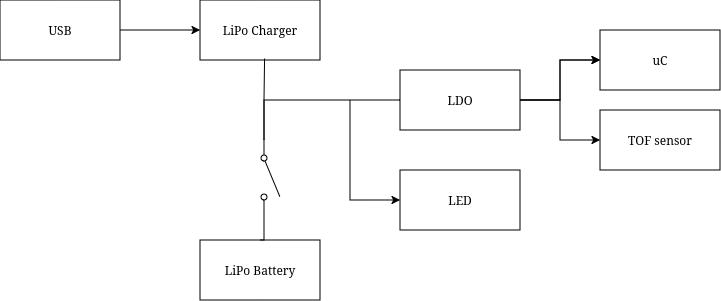

The diagram above was exported from draw.io. Its source (the exported page's mxGraphModel, read from the mxfile embedded in the PNG):
<mxGraphModel dx="254" dy="423" grid="1" gridSize="10" guides="1" tooltips="1" connect="1" arrows="1" fold="1" page="1" pageScale="1" pageWidth="850" pageHeight="1100" math="0" shadow="0">
  <root>
    <mxCell id="0" />
    <mxCell id="1" parent="0" />
    <mxCell id="hZtaivn4vN29y8v5EMP7-3" edge="1" parent="1" source="hZtaivn4vN29y8v5EMP7-1" style="edgeStyle=orthogonalEdgeStyle;rounded=0;orthogonalLoop=1;jettySize=auto;html=1;" target="hZtaivn4vN29y8v5EMP7-2" value="">
      <mxGeometry relative="1" as="geometry" />
    </mxCell>
    <mxCell id="hZtaivn4vN29y8v5EMP7-1" parent="1" style="rounded=0;whiteSpace=wrap;html=1;fillColor=none;" value="&lt;div&gt;USB&lt;/div&gt;" vertex="1">
      <mxGeometry height="60" width="120" x="370" y="430" as="geometry" />
    </mxCell>
    <mxCell id="hZtaivn4vN29y8v5EMP7-2" parent="1" style="rounded=0;whiteSpace=wrap;html=1;fillColor=none;" value="LiPo Charger" vertex="1">
      <mxGeometry height="60" width="120" x="570" y="430" as="geometry" />
    </mxCell>
    <mxCell id="hZtaivn4vN29y8v5EMP7-23" edge="1" parent="1" source="hZtaivn4vN29y8v5EMP7-8" style="edgeStyle=orthogonalEdgeStyle;rounded=0;orthogonalLoop=1;jettySize=auto;html=1;exitX=0.5;exitY=0;exitDx=0;exitDy=0;entryX=1;entryY=0.8;entryDx=0;entryDy=0;endArrow=none;endFill=0;" target="hZtaivn4vN29y8v5EMP7-22">
      <mxGeometry relative="1" as="geometry" />
    </mxCell>
    <mxCell id="hZtaivn4vN29y8v5EMP7-8" parent="1" style="rounded=0;whiteSpace=wrap;html=1;fillColor=none;" value="LiPo Battery" vertex="1">
      <mxGeometry height="60" width="120" x="570" y="670" as="geometry" />
    </mxCell>
    <mxCell id="hZtaivn4vN29y8v5EMP7-17" edge="1" parent="1" source="hZtaivn4vN29y8v5EMP7-10" style="edgeStyle=orthogonalEdgeStyle;rounded=0;orthogonalLoop=1;jettySize=auto;html=1;" target="hZtaivn4vN29y8v5EMP7-16" value="">
      <mxGeometry relative="1" as="geometry" />
    </mxCell>
    <mxCell id="hZtaivn4vN29y8v5EMP7-18" edge="1" parent="1" source="hZtaivn4vN29y8v5EMP7-10" style="edgeStyle=orthogonalEdgeStyle;rounded=0;orthogonalLoop=1;jettySize=auto;html=1;" target="hZtaivn4vN29y8v5EMP7-16" value="">
      <mxGeometry relative="1" as="geometry" />
    </mxCell>
    <mxCell id="hZtaivn4vN29y8v5EMP7-20" edge="1" parent="1" source="hZtaivn4vN29y8v5EMP7-10" style="edgeStyle=orthogonalEdgeStyle;rounded=0;orthogonalLoop=1;jettySize=auto;html=1;exitX=1;exitY=0.5;exitDx=0;exitDy=0;entryX=0;entryY=0.5;entryDx=0;entryDy=0;" target="hZtaivn4vN29y8v5EMP7-19">
      <mxGeometry relative="1" as="geometry" />
    </mxCell>
    <mxCell id="hZtaivn4vN29y8v5EMP7-26" edge="1" parent="1" source="hZtaivn4vN29y8v5EMP7-10" style="edgeStyle=orthogonalEdgeStyle;rounded=0;orthogonalLoop=1;jettySize=auto;html=1;exitX=0;exitY=0.5;exitDx=0;exitDy=0;entryX=0;entryY=0.8;entryDx=0;entryDy=0;endArrow=none;endFill=0;" target="hZtaivn4vN29y8v5EMP7-22">
      <mxGeometry relative="1" as="geometry" />
    </mxCell>
    <mxCell id="hZtaivn4vN29y8v5EMP7-10" parent="1" style="rounded=0;whiteSpace=wrap;html=1;fillColor=none;" value="LDO" vertex="1">
      <mxGeometry height="60" width="120" x="770" y="500" as="geometry" />
    </mxCell>
    <mxCell id="hZtaivn4vN29y8v5EMP7-16" parent="1" style="rounded=0;whiteSpace=wrap;html=1;fillColor=none;" value="uC" vertex="1">
      <mxGeometry height="60" width="120" x="970" y="460" as="geometry" />
    </mxCell>
    <mxCell id="hZtaivn4vN29y8v5EMP7-19" parent="1" style="rounded=0;whiteSpace=wrap;html=1;fillColor=none;" value="TOF sensor" vertex="1">
      <mxGeometry height="60" width="120" x="970" y="540" as="geometry" />
    </mxCell>
    <mxCell id="hZtaivn4vN29y8v5EMP7-22" parent="1" style="html=1;shape=mxgraph.electrical.electro-mechanical.singleSwitch;aspect=fixed;elSwitchState=off;direction=south;fillColor=none;" value="" vertex="1">
      <mxGeometry height="75" width="20" x="630" y="570" as="geometry" />
    </mxCell>
    <mxCell id="hZtaivn4vN29y8v5EMP7-25" edge="1" parent="1" source="hZtaivn4vN29y8v5EMP7-22" style="edgeStyle=orthogonalEdgeStyle;rounded=0;orthogonalLoop=1;jettySize=auto;html=1;exitX=0;exitY=0.8;exitDx=0;exitDy=0;entryX=0.538;entryY=0.977;entryDx=0;entryDy=0;entryPerimeter=0;endArrow=none;endFill=0;" target="hZtaivn4vN29y8v5EMP7-2">
      <mxGeometry relative="1" as="geometry" />
    </mxCell>
    <mxCell id="hZtaivn4vN29y8v5EMP7-28" edge="1" parent="1" source="hZtaivn4vN29y8v5EMP7-27" style="edgeStyle=orthogonalEdgeStyle;rounded=0;orthogonalLoop=1;jettySize=auto;html=1;exitX=0;exitY=0.5;exitDx=0;exitDy=0;endArrow=none;endFill=0;startArrow=classic;startFill=1;">
      <mxGeometry relative="1" as="geometry">
        <mxPoint x="720" y="530" as="targetPoint" />
      </mxGeometry>
    </mxCell>
    <mxCell id="hZtaivn4vN29y8v5EMP7-27" parent="1" style="rounded=0;whiteSpace=wrap;html=1;fillColor=none;" value="LED" vertex="1">
      <mxGeometry height="60" width="120" x="770" y="600" as="geometry" />
    </mxCell>
  </root>
</mxGraphModel>